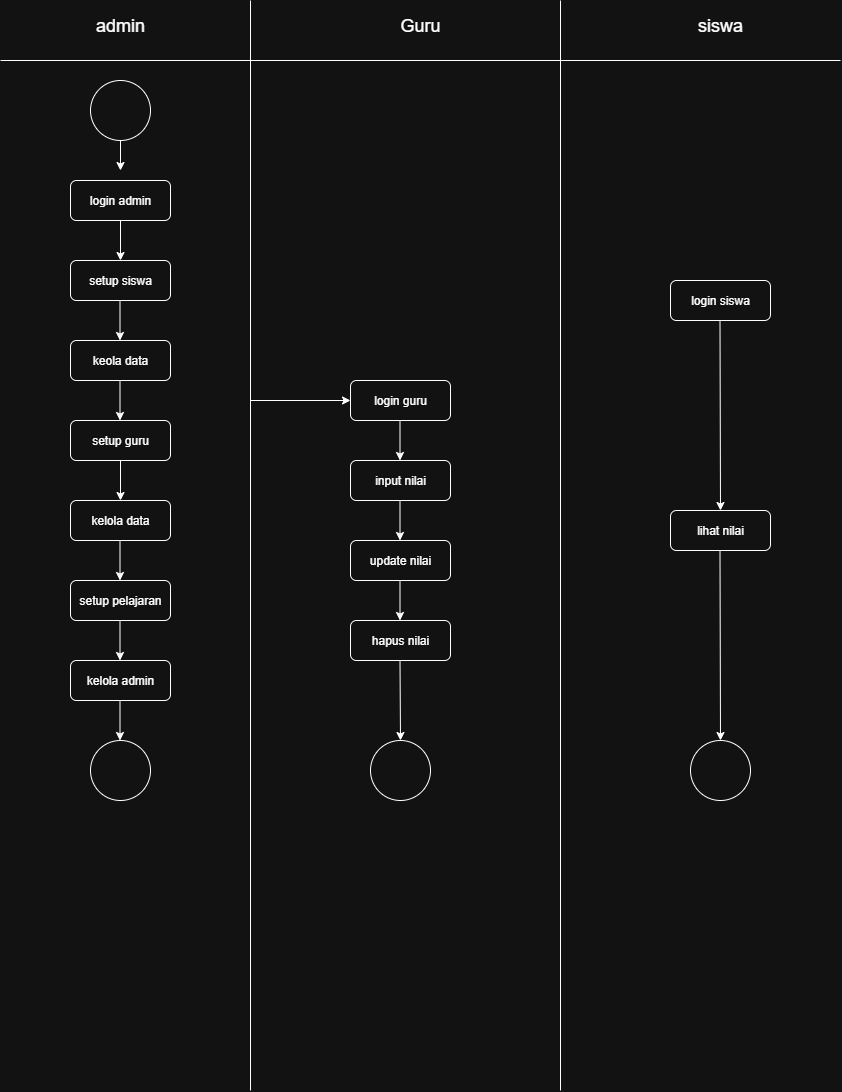

The diagram above was exported from draw.io. Its source (the exported page's mxGraphModel, read from the mxfile embedded in the PNG):
<mxGraphModel dx="1042" dy="574" grid="1" gridSize="10" guides="1" tooltips="1" connect="1" arrows="1" fold="1" page="1" pageScale="1" pageWidth="850" pageHeight="1100" math="0" shadow="0">
  <root>
    <mxCell id="0" />
    <mxCell id="1" parent="0" />
    <mxCell id="cAUdWC-CdCGEFJcLNa4o-1" value="" style="endArrow=none;html=1;rounded=0;" parent="1" edge="1">
      <mxGeometry width="50" height="50" relative="1" as="geometry">
        <mxPoint x="250" y="1090" as="sourcePoint" />
        <mxPoint x="250" as="targetPoint" />
      </mxGeometry>
    </mxCell>
    <mxCell id="cAUdWC-CdCGEFJcLNa4o-2" value="" style="endArrow=none;html=1;rounded=0;" parent="1" edge="1">
      <mxGeometry width="50" height="50" relative="1" as="geometry">
        <mxPoint x="560" y="1090" as="sourcePoint" />
        <mxPoint x="560" as="targetPoint" />
      </mxGeometry>
    </mxCell>
    <mxCell id="cAUdWC-CdCGEFJcLNa4o-3" value="&lt;font style=&quot;font-size: 18px;&quot;&gt;Guru&lt;/font&gt;" style="text;html=1;align=center;verticalAlign=middle;whiteSpace=wrap;rounded=0;" parent="1" vertex="1">
      <mxGeometry x="390" y="10" width="60" height="30" as="geometry" />
    </mxCell>
    <mxCell id="cAUdWC-CdCGEFJcLNa4o-4" value="&lt;font style=&quot;font-size: 18px;&quot;&gt;admin&lt;/font&gt;" style="text;html=1;align=center;verticalAlign=middle;whiteSpace=wrap;rounded=0;" parent="1" vertex="1">
      <mxGeometry x="90" y="10" width="60" height="30" as="geometry" />
    </mxCell>
    <mxCell id="cAUdWC-CdCGEFJcLNa4o-5" value="&lt;font style=&quot;font-size: 18px;&quot;&gt;siswa&lt;/font&gt;" style="text;html=1;align=center;verticalAlign=middle;whiteSpace=wrap;rounded=0;" parent="1" vertex="1">
      <mxGeometry x="690" y="10" width="60" height="30" as="geometry" />
    </mxCell>
    <mxCell id="cAUdWC-CdCGEFJcLNa4o-6" value="" style="endArrow=none;html=1;rounded=0;" parent="1" edge="1">
      <mxGeometry width="50" height="50" relative="1" as="geometry">
        <mxPoint y="60" as="sourcePoint" />
        <mxPoint x="840" y="60" as="targetPoint" />
      </mxGeometry>
    </mxCell>
    <mxCell id="cAUdWC-CdCGEFJcLNa4o-7" value="" style="ellipse;whiteSpace=wrap;html=1;aspect=fixed;" parent="1" vertex="1">
      <mxGeometry x="90" y="80" width="60" height="60" as="geometry" />
    </mxCell>
    <mxCell id="cAUdWC-CdCGEFJcLNa4o-8" value="" style="endArrow=classic;html=1;rounded=0;" parent="1" edge="1">
      <mxGeometry width="50" height="50" relative="1" as="geometry">
        <mxPoint x="120" y="140" as="sourcePoint" />
        <mxPoint x="120" y="170" as="targetPoint" />
      </mxGeometry>
    </mxCell>
    <mxCell id="cAUdWC-CdCGEFJcLNa4o-9" value="login admin" style="rounded=1;whiteSpace=wrap;html=1;" parent="1" vertex="1">
      <mxGeometry x="70" y="180" width="100" height="40" as="geometry" />
    </mxCell>
    <mxCell id="cAUdWC-CdCGEFJcLNa4o-10" value="setup siswa" style="rounded=1;whiteSpace=wrap;html=1;" parent="1" vertex="1">
      <mxGeometry x="70" y="260" width="100" height="40" as="geometry" />
    </mxCell>
    <mxCell id="cAUdWC-CdCGEFJcLNa4o-11" value="" style="endArrow=classic;html=1;rounded=0;entryX=0.5;entryY=0;entryDx=0;entryDy=0;" parent="1" target="cAUdWC-CdCGEFJcLNa4o-10" edge="1">
      <mxGeometry width="50" height="50" relative="1" as="geometry">
        <mxPoint x="120" y="220" as="sourcePoint" />
        <mxPoint x="170" y="170" as="targetPoint" />
      </mxGeometry>
    </mxCell>
    <mxCell id="cAUdWC-CdCGEFJcLNa4o-12" value="keola data" style="rounded=1;whiteSpace=wrap;html=1;" parent="1" vertex="1">
      <mxGeometry x="70" y="340" width="100" height="40" as="geometry" />
    </mxCell>
    <mxCell id="cAUdWC-CdCGEFJcLNa4o-13" value="" style="endArrow=classic;html=1;rounded=0;entryX=0.5;entryY=0;entryDx=0;entryDy=0;" parent="1" edge="1">
      <mxGeometry width="50" height="50" relative="1" as="geometry">
        <mxPoint x="119.5" y="300" as="sourcePoint" />
        <mxPoint x="119.5" y="340" as="targetPoint" />
      </mxGeometry>
    </mxCell>
    <mxCell id="cAUdWC-CdCGEFJcLNa4o-15" value="" style="endArrow=classic;html=1;rounded=0;entryX=0.5;entryY=0;entryDx=0;entryDy=0;" parent="1" edge="1">
      <mxGeometry width="50" height="50" relative="1" as="geometry">
        <mxPoint x="119.5" y="380" as="sourcePoint" />
        <mxPoint x="119.5" y="420" as="targetPoint" />
      </mxGeometry>
    </mxCell>
    <mxCell id="cAUdWC-CdCGEFJcLNa4o-16" value="setup guru" style="rounded=1;whiteSpace=wrap;html=1;" parent="1" vertex="1">
      <mxGeometry x="70" y="420" width="100" height="40" as="geometry" />
    </mxCell>
    <mxCell id="cAUdWC-CdCGEFJcLNa4o-17" value="" style="endArrow=classic;html=1;rounded=0;entryX=0.5;entryY=0;entryDx=0;entryDy=0;" parent="1" edge="1">
      <mxGeometry width="50" height="50" relative="1" as="geometry">
        <mxPoint x="120" y="460" as="sourcePoint" />
        <mxPoint x="120" y="500" as="targetPoint" />
      </mxGeometry>
    </mxCell>
    <mxCell id="cAUdWC-CdCGEFJcLNa4o-18" value="kelola data" style="rounded=1;whiteSpace=wrap;html=1;" parent="1" vertex="1">
      <mxGeometry x="70" y="500" width="100" height="40" as="geometry" />
    </mxCell>
    <mxCell id="cAUdWC-CdCGEFJcLNa4o-19" value="" style="endArrow=classic;html=1;rounded=0;entryX=0.5;entryY=0;entryDx=0;entryDy=0;" parent="1" edge="1">
      <mxGeometry width="50" height="50" relative="1" as="geometry">
        <mxPoint x="119.5" y="540" as="sourcePoint" />
        <mxPoint x="119.5" y="580" as="targetPoint" />
      </mxGeometry>
    </mxCell>
    <mxCell id="cAUdWC-CdCGEFJcLNa4o-20" value="setup pelajaran" style="rounded=1;whiteSpace=wrap;html=1;" parent="1" vertex="1">
      <mxGeometry x="70" y="580" width="100" height="40" as="geometry" />
    </mxCell>
    <mxCell id="cAUdWC-CdCGEFJcLNa4o-21" value="" style="endArrow=classic;html=1;rounded=0;entryX=0.5;entryY=0;entryDx=0;entryDy=0;" parent="1" edge="1">
      <mxGeometry width="50" height="50" relative="1" as="geometry">
        <mxPoint x="119.5" y="620" as="sourcePoint" />
        <mxPoint x="119.5" y="660" as="targetPoint" />
      </mxGeometry>
    </mxCell>
    <mxCell id="cAUdWC-CdCGEFJcLNa4o-22" value="kelola admin" style="rounded=1;whiteSpace=wrap;html=1;" parent="1" vertex="1">
      <mxGeometry x="70" y="660" width="100" height="40" as="geometry" />
    </mxCell>
    <mxCell id="cAUdWC-CdCGEFJcLNa4o-23" value="" style="endArrow=classic;html=1;rounded=0;entryX=0.5;entryY=0;entryDx=0;entryDy=0;" parent="1" edge="1">
      <mxGeometry width="50" height="50" relative="1" as="geometry">
        <mxPoint x="119.5" y="700" as="sourcePoint" />
        <mxPoint x="119.5" y="740" as="targetPoint" />
      </mxGeometry>
    </mxCell>
    <mxCell id="cAUdWC-CdCGEFJcLNa4o-24" value="" style="ellipse;whiteSpace=wrap;html=1;aspect=fixed;" parent="1" vertex="1">
      <mxGeometry x="90" y="740" width="60" height="60" as="geometry" />
    </mxCell>
    <mxCell id="cAUdWC-CdCGEFJcLNa4o-25" value="" style="endArrow=classic;html=1;rounded=0;" parent="1" edge="1">
      <mxGeometry width="50" height="50" relative="1" as="geometry">
        <mxPoint x="250" y="400" as="sourcePoint" />
        <mxPoint x="350" y="400" as="targetPoint" />
      </mxGeometry>
    </mxCell>
    <mxCell id="cAUdWC-CdCGEFJcLNa4o-26" value="login guru" style="rounded=1;whiteSpace=wrap;html=1;" parent="1" vertex="1">
      <mxGeometry x="350" y="380" width="100" height="40" as="geometry" />
    </mxCell>
    <mxCell id="cAUdWC-CdCGEFJcLNa4o-27" value="" style="endArrow=classic;html=1;rounded=0;entryX=0.5;entryY=0;entryDx=0;entryDy=0;" parent="1" edge="1">
      <mxGeometry width="50" height="50" relative="1" as="geometry">
        <mxPoint x="399.5" y="420" as="sourcePoint" />
        <mxPoint x="399.5" y="460" as="targetPoint" />
      </mxGeometry>
    </mxCell>
    <mxCell id="cAUdWC-CdCGEFJcLNa4o-28" value="input nilai" style="rounded=1;whiteSpace=wrap;html=1;" parent="1" vertex="1">
      <mxGeometry x="350" y="460" width="100" height="40" as="geometry" />
    </mxCell>
    <mxCell id="cAUdWC-CdCGEFJcLNa4o-29" value="" style="endArrow=classic;html=1;rounded=0;entryX=0.5;entryY=0;entryDx=0;entryDy=0;" parent="1" edge="1">
      <mxGeometry width="50" height="50" relative="1" as="geometry">
        <mxPoint x="399.5" y="500" as="sourcePoint" />
        <mxPoint x="399.5" y="540" as="targetPoint" />
      </mxGeometry>
    </mxCell>
    <mxCell id="cAUdWC-CdCGEFJcLNa4o-30" value="update nilai" style="rounded=1;whiteSpace=wrap;html=1;" parent="1" vertex="1">
      <mxGeometry x="350" y="540" width="100" height="40" as="geometry" />
    </mxCell>
    <mxCell id="cAUdWC-CdCGEFJcLNa4o-31" value="" style="endArrow=classic;html=1;rounded=0;entryX=0.5;entryY=0;entryDx=0;entryDy=0;" parent="1" edge="1">
      <mxGeometry width="50" height="50" relative="1" as="geometry">
        <mxPoint x="399.5" y="580" as="sourcePoint" />
        <mxPoint x="399.5" y="620" as="targetPoint" />
      </mxGeometry>
    </mxCell>
    <mxCell id="cAUdWC-CdCGEFJcLNa4o-32" value="hapus nilai" style="rounded=1;whiteSpace=wrap;html=1;" parent="1" vertex="1">
      <mxGeometry x="350" y="620" width="100" height="40" as="geometry" />
    </mxCell>
    <mxCell id="cAUdWC-CdCGEFJcLNa4o-33" value="" style="endArrow=classic;html=1;rounded=0;entryX=0.5;entryY=0;entryDx=0;entryDy=0;" parent="1" target="cAUdWC-CdCGEFJcLNa4o-34" edge="1">
      <mxGeometry width="50" height="50" relative="1" as="geometry">
        <mxPoint x="399.5" y="660" as="sourcePoint" />
        <mxPoint x="400" y="730" as="targetPoint" />
      </mxGeometry>
    </mxCell>
    <mxCell id="cAUdWC-CdCGEFJcLNa4o-34" value="" style="ellipse;whiteSpace=wrap;html=1;aspect=fixed;" parent="1" vertex="1">
      <mxGeometry x="370" y="740" width="60" height="60" as="geometry" />
    </mxCell>
    <mxCell id="cAUdWC-CdCGEFJcLNa4o-35" value="login siswa" style="rounded=1;whiteSpace=wrap;html=1;" parent="1" vertex="1">
      <mxGeometry x="670" y="280" width="100" height="40" as="geometry" />
    </mxCell>
    <mxCell id="cAUdWC-CdCGEFJcLNa4o-36" value="" style="endArrow=classic;html=1;rounded=0;" parent="1" edge="1">
      <mxGeometry width="50" height="50" relative="1" as="geometry">
        <mxPoint x="719.5" y="320" as="sourcePoint" />
        <mxPoint x="720" y="510" as="targetPoint" />
      </mxGeometry>
    </mxCell>
    <mxCell id="cAUdWC-CdCGEFJcLNa4o-37" value="lihat nilai" style="rounded=1;whiteSpace=wrap;html=1;" parent="1" vertex="1">
      <mxGeometry x="670" y="510" width="100" height="40" as="geometry" />
    </mxCell>
    <mxCell id="cAUdWC-CdCGEFJcLNa4o-38" value="" style="endArrow=classic;html=1;rounded=0;entryX=0.5;entryY=0;entryDx=0;entryDy=0;" parent="1" target="cAUdWC-CdCGEFJcLNa4o-39" edge="1">
      <mxGeometry width="50" height="50" relative="1" as="geometry">
        <mxPoint x="719.5" y="550" as="sourcePoint" />
        <mxPoint x="720" y="730" as="targetPoint" />
      </mxGeometry>
    </mxCell>
    <mxCell id="cAUdWC-CdCGEFJcLNa4o-39" value="" style="ellipse;whiteSpace=wrap;html=1;aspect=fixed;" parent="1" vertex="1">
      <mxGeometry x="690" y="740" width="60" height="60" as="geometry" />
    </mxCell>
  </root>
</mxGraphModel>